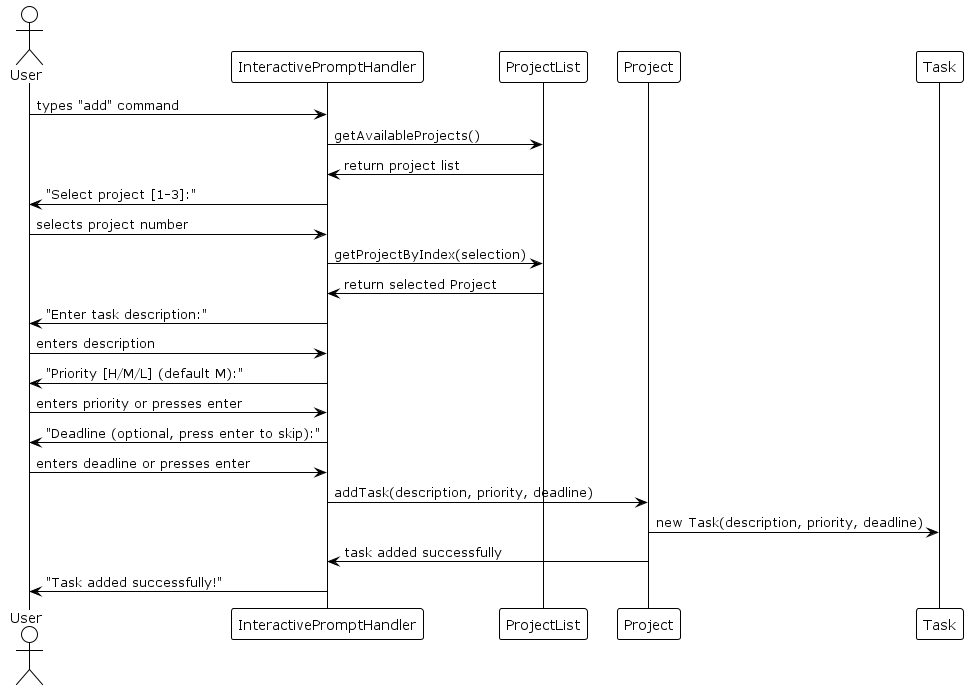

The diagram above was rendered by PlantUML. Its source (embedded in the PNG):
@startuml Add Command Sequence Diagram
!theme plain
skinparam classAttributeIconSize 0
hide stereotype

actor User
participant InteractivePromptHandler
participant ProjectList
participant Project
participant Task

User -> InteractivePromptHandler: types "add" command
InteractivePromptHandler -> ProjectList: getAvailableProjects()
ProjectList -> InteractivePromptHandler: return project list
InteractivePromptHandler -> User: "Select project [1-3]:"

User -> InteractivePromptHandler: selects project number
InteractivePromptHandler -> ProjectList: getProjectByIndex(selection)
ProjectList -> InteractivePromptHandler: return selected Project

InteractivePromptHandler -> User: "Enter task description:"
User -> InteractivePromptHandler: enters description

InteractivePromptHandler -> User: "Priority [H/M/L] (default M):"
User -> InteractivePromptHandler: enters priority or presses enter

InteractivePromptHandler -> User: "Deadline (optional, press enter to skip):"
User -> InteractivePromptHandler: enters deadline or presses enter

InteractivePromptHandler -> Project: addTask(description, priority, deadline)
Project -> Task: new Task(description, priority, deadline)
Project -> InteractivePromptHandler: task added successfully

InteractivePromptHandler -> User: "Task added successfully!"

@enduml